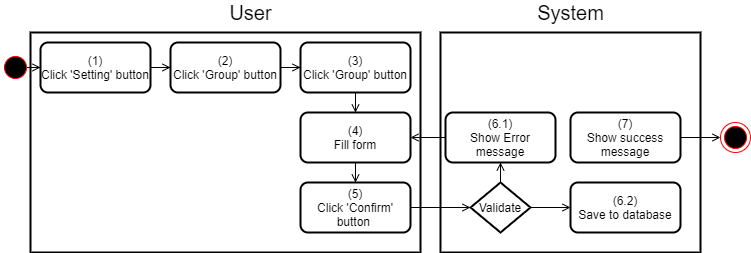

The diagram above was exported from draw.io. Its source (the exported page's mxGraphModel, read from the mxfile embedded in the PNG):
<mxGraphModel dx="920" dy="905" grid="1" gridSize="10" guides="1" tooltips="1" connect="1" arrows="1" fold="1" page="1" pageScale="1" pageWidth="850" pageHeight="1100" math="0" shadow="0">
  <root>
    <mxCell id="Bf5vb7NxThHrEwB5nmyV-0" />
    <mxCell id="Bf5vb7NxThHrEwB5nmyV-1" parent="Bf5vb7NxThHrEwB5nmyV-0" />
    <mxCell id="7TcA6zk2Ck2g48s2K715-0" value="" style="rounded=0;whiteSpace=wrap;html=1;strokeWidth=2;" parent="Bf5vb7NxThHrEwB5nmyV-1" vertex="1">
      <mxGeometry x="440" y="170" width="260" height="220" as="geometry" />
    </mxCell>
    <mxCell id="7TcA6zk2Ck2g48s2K715-1" value="" style="rounded=0;whiteSpace=wrap;html=1;strokeWidth=2;" parent="Bf5vb7NxThHrEwB5nmyV-1" vertex="1">
      <mxGeometry x="30" y="170" width="390" height="220" as="geometry" />
    </mxCell>
    <mxCell id="7TcA6zk2Ck2g48s2K715-2" value="&lt;font style=&quot;font-size: 20px&quot;&gt;User&lt;/font&gt;" style="text;html=1;align=center;verticalAlign=middle;resizable=0;points=[];autosize=1;strokeColor=none;fillColor=none;" parent="Bf5vb7NxThHrEwB5nmyV-1" vertex="1">
      <mxGeometry x="220" y="140" width="60" height="20" as="geometry" />
    </mxCell>
    <mxCell id="7TcA6zk2Ck2g48s2K715-3" value="&lt;font style=&quot;font-size: 20px&quot;&gt;System&lt;/font&gt;" style="text;html=1;align=center;verticalAlign=middle;resizable=0;points=[];autosize=1;strokeColor=none;fillColor=none;" parent="Bf5vb7NxThHrEwB5nmyV-1" vertex="1">
      <mxGeometry x="530" y="140" width="80" height="20" as="geometry" />
    </mxCell>
    <mxCell id="7TcA6zk2Ck2g48s2K715-4" style="edgeStyle=orthogonalEdgeStyle;rounded=0;orthogonalLoop=1;jettySize=auto;html=1;endArrow=open;endFill=0;" parent="Bf5vb7NxThHrEwB5nmyV-1" source="7TcA6zk2Ck2g48s2K715-5" target="7TcA6zk2Ck2g48s2K715-8" edge="1">
      <mxGeometry relative="1" as="geometry" />
    </mxCell>
    <mxCell id="7TcA6zk2Ck2g48s2K715-5" value="v&amp;nbsp; &amp;nbsp; &amp;nbsp;" style="ellipse;html=1;shape=startState;fillColor=#000000;strokeColor=#ff0000;rounded=0;" parent="Bf5vb7NxThHrEwB5nmyV-1" vertex="1">
      <mxGeometry y="190" width="30" height="30" as="geometry" />
    </mxCell>
    <mxCell id="7TcA6zk2Ck2g48s2K715-7" value="" style="edgeStyle=orthogonalEdgeStyle;rounded=0;orthogonalLoop=1;jettySize=auto;html=1;endArrow=open;endFill=0;" parent="Bf5vb7NxThHrEwB5nmyV-1" source="7TcA6zk2Ck2g48s2K715-8" target="7TcA6zk2Ck2g48s2K715-10" edge="1">
      <mxGeometry relative="1" as="geometry" />
    </mxCell>
    <mxCell id="7TcA6zk2Ck2g48s2K715-8" value="(1)&lt;br&gt;Click 'Setting' button" style="rounded=1;whiteSpace=wrap;html=1;strokeWidth=2;" parent="Bf5vb7NxThHrEwB5nmyV-1" vertex="1">
      <mxGeometry x="40" y="180" width="110" height="50" as="geometry" />
    </mxCell>
    <mxCell id="7TcA6zk2Ck2g48s2K715-9" value="" style="edgeStyle=orthogonalEdgeStyle;rounded=0;orthogonalLoop=1;jettySize=auto;html=1;endArrow=open;endFill=0;" parent="Bf5vb7NxThHrEwB5nmyV-1" source="7TcA6zk2Ck2g48s2K715-10" target="7TcA6zk2Ck2g48s2K715-12" edge="1">
      <mxGeometry relative="1" as="geometry" />
    </mxCell>
    <mxCell id="7TcA6zk2Ck2g48s2K715-10" value="(2)&lt;br&gt;Click 'Group' button" style="rounded=1;whiteSpace=wrap;html=1;strokeWidth=2;" parent="Bf5vb7NxThHrEwB5nmyV-1" vertex="1">
      <mxGeometry x="170" y="180" width="110" height="50" as="geometry" />
    </mxCell>
    <mxCell id="7TcA6zk2Ck2g48s2K715-11" value="" style="edgeStyle=orthogonalEdgeStyle;rounded=0;orthogonalLoop=1;jettySize=auto;html=1;endArrow=open;endFill=0;" parent="Bf5vb7NxThHrEwB5nmyV-1" source="7TcA6zk2Ck2g48s2K715-12" target="7TcA6zk2Ck2g48s2K715-14" edge="1">
      <mxGeometry relative="1" as="geometry" />
    </mxCell>
    <mxCell id="7TcA6zk2Ck2g48s2K715-12" value="(3)&lt;br&gt;Click 'Group' button" style="rounded=1;whiteSpace=wrap;html=1;strokeWidth=2;" parent="Bf5vb7NxThHrEwB5nmyV-1" vertex="1">
      <mxGeometry x="300" y="180" width="110" height="50" as="geometry" />
    </mxCell>
    <mxCell id="7TcA6zk2Ck2g48s2K715-13" value="" style="edgeStyle=orthogonalEdgeStyle;rounded=0;orthogonalLoop=1;jettySize=auto;html=1;endArrow=open;endFill=0;" parent="Bf5vb7NxThHrEwB5nmyV-1" source="7TcA6zk2Ck2g48s2K715-14" target="7TcA6zk2Ck2g48s2K715-16" edge="1">
      <mxGeometry relative="1" as="geometry" />
    </mxCell>
    <mxCell id="7TcA6zk2Ck2g48s2K715-14" value="(4)&lt;br&gt;Fill form" style="rounded=1;whiteSpace=wrap;html=1;strokeWidth=2;" parent="Bf5vb7NxThHrEwB5nmyV-1" vertex="1">
      <mxGeometry x="300" y="250" width="110" height="50" as="geometry" />
    </mxCell>
    <mxCell id="7TcA6zk2Ck2g48s2K715-15" style="edgeStyle=orthogonalEdgeStyle;rounded=0;orthogonalLoop=1;jettySize=auto;html=1;entryX=0;entryY=0.5;entryDx=0;entryDy=0;endArrow=open;endFill=0;" parent="Bf5vb7NxThHrEwB5nmyV-1" source="7TcA6zk2Ck2g48s2K715-16" target="7TcA6zk2Ck2g48s2K715-19" edge="1">
      <mxGeometry relative="1" as="geometry" />
    </mxCell>
    <mxCell id="7TcA6zk2Ck2g48s2K715-16" value="(5)&lt;br&gt;Click 'Confirm' button&amp;nbsp;" style="rounded=1;whiteSpace=wrap;html=1;strokeWidth=2;" parent="Bf5vb7NxThHrEwB5nmyV-1" vertex="1">
      <mxGeometry x="300" y="320" width="110" height="50" as="geometry" />
    </mxCell>
    <mxCell id="7TcA6zk2Ck2g48s2K715-17" value="" style="edgeStyle=orthogonalEdgeStyle;rounded=0;orthogonalLoop=1;jettySize=auto;html=1;endArrow=open;endFill=0;" parent="Bf5vb7NxThHrEwB5nmyV-1" source="7TcA6zk2Ck2g48s2K715-19" target="7TcA6zk2Ck2g48s2K715-21" edge="1">
      <mxGeometry relative="1" as="geometry" />
    </mxCell>
    <mxCell id="7TcA6zk2Ck2g48s2K715-18" value="" style="edgeStyle=orthogonalEdgeStyle;rounded=0;orthogonalLoop=1;jettySize=auto;html=1;endArrow=open;endFill=0;" parent="Bf5vb7NxThHrEwB5nmyV-1" source="7TcA6zk2Ck2g48s2K715-19" target="7TcA6zk2Ck2g48s2K715-22" edge="1">
      <mxGeometry relative="1" as="geometry" />
    </mxCell>
    <mxCell id="7TcA6zk2Ck2g48s2K715-19" value="Validate" style="rhombus;whiteSpace=wrap;html=1;strokeWidth=2;" parent="Bf5vb7NxThHrEwB5nmyV-1" vertex="1">
      <mxGeometry x="470" y="320" width="60" height="50" as="geometry" />
    </mxCell>
    <mxCell id="7TcA6zk2Ck2g48s2K715-20" style="edgeStyle=orthogonalEdgeStyle;rounded=0;orthogonalLoop=1;jettySize=auto;html=1;endArrow=open;endFill=0;" parent="Bf5vb7NxThHrEwB5nmyV-1" source="7TcA6zk2Ck2g48s2K715-21" target="7TcA6zk2Ck2g48s2K715-14" edge="1">
      <mxGeometry relative="1" as="geometry" />
    </mxCell>
    <mxCell id="7TcA6zk2Ck2g48s2K715-21" value="(6.1)&lt;br&gt;Show Error message" style="rounded=1;whiteSpace=wrap;html=1;strokeWidth=2;" parent="Bf5vb7NxThHrEwB5nmyV-1" vertex="1">
      <mxGeometry x="445" y="250" width="110" height="50" as="geometry" />
    </mxCell>
    <mxCell id="7TcA6zk2Ck2g48s2K715-22" value="(6.2)&lt;br&gt;Save to database" style="rounded=1;whiteSpace=wrap;html=1;strokeWidth=2;" parent="Bf5vb7NxThHrEwB5nmyV-1" vertex="1">
      <mxGeometry x="570" y="320" width="110" height="50" as="geometry" />
    </mxCell>
    <mxCell id="7TcA6zk2Ck2g48s2K715-23" style="edgeStyle=orthogonalEdgeStyle;rounded=0;orthogonalLoop=1;jettySize=auto;html=1;endArrow=open;endFill=0;" parent="Bf5vb7NxThHrEwB5nmyV-1" source="7TcA6zk2Ck2g48s2K715-24" edge="1">
      <mxGeometry relative="1" as="geometry">
        <mxPoint x="720" y="275" as="targetPoint" />
      </mxGeometry>
    </mxCell>
    <mxCell id="7TcA6zk2Ck2g48s2K715-24" value="(7)&lt;br&gt;Show success message" style="rounded=1;whiteSpace=wrap;html=1;strokeWidth=2;" parent="Bf5vb7NxThHrEwB5nmyV-1" vertex="1">
      <mxGeometry x="570" y="250" width="110" height="50" as="geometry" />
    </mxCell>
    <mxCell id="kfAhpRqSmnsEFmRajmOt-0" value="" style="ellipse;html=1;shape=endState;fillColor=#000000;strokeColor=#ff0000;" parent="Bf5vb7NxThHrEwB5nmyV-1" vertex="1">
      <mxGeometry x="720" y="260" width="30" height="30" as="geometry" />
    </mxCell>
  </root>
</mxGraphModel>